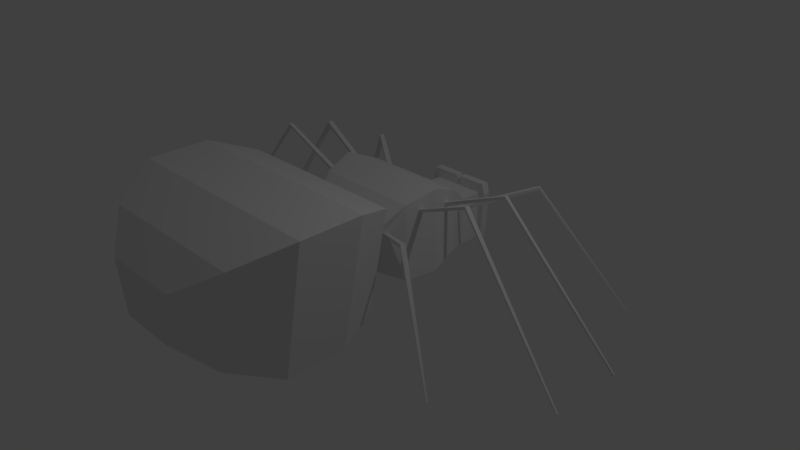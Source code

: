 # Source: SpiderGood.blend  (saved by Blender 2.79.0; exported with 4.5.12 LTS)
import bpy
from mathutils import Matrix  # noqa: F401  (used for matrix-valued properties, if any)

bpy.ops.wm.read_factory_settings(use_empty=True)
scene = bpy.context.scene
scene.name = 'Scene'

# ---- collections
col_collection_1 = bpy.data.collections.new('Collection 1'); scene.collection.children.link(col_collection_1)

# ---- materials (node trees are filled in below, after node groups)
mat_material = bpy.data.materials.new('Material')
mat_material.alpha_threshold = 0.0
mat_material.use_transparent_shadow = False
mat_material.roughness = 0.5
mat_material.line_color = (0.0, 0.0, 0.0, 1.0)

# ---- material node trees

# ---- world
world_world = bpy.data.worlds.new('World'); scene.world = world_world
world_world.color = (0.05088, 0.05088, 0.05088)
world_world.use_sun_shadow = False
world_world.sun_shadow_jitter_overblur = 0.0
world_world.cycles.sampling_method = 'MANUAL'

# ---- cameras
cam_camera = bpy.data.cameras.new('Camera')
cam_camera.clip_end = 100.0
cam_camera.lens = 35.0
cam_camera.sensor_width = 32.0
cam_camera.sensor_height = 18.0
cam_camera.ortho_scale = 7.314
cam_camera.dof.focus_distance = 0.0
cam_camera.dof.aperture_fstop = 128.0

# ---- lights
light_lamp = bpy.data.lights.new('Lamp', 'POINT')
light_lamp.transmission_factor = 0.0
light_lamp.cutoff_distance = 30.0
light_lamp.energy = 100.0
light_lamp.shadow_buffer_clip_start = 1.001
light_lamp.shadow_soft_size = 0.1
light_lamp.shadow_maximum_resolution = 0.006
light_lamp.use_absolute_resolution = True

# ---- meshes
me_cube = bpy.data.meshes.new('Cube')
me_cube.from_pydata([(0.3783, 1.744, -0.1842), (0.5823, -0.2768, 0.5719), (-0.5408, -0.2631, 0.5959), (-0.359, 1.744, -0.1842), (0.3783, 1.744, 0.4782), (0.5823, -0.2768, 0.6082), (-0.5408, -0.263, 0.6351), (-0.359, 1.744, 0.4782), (0.7824, 0.5535, 0.7631), (-0.753, 0.5582, 0.7904), (0.7824, 0.5535, 0.8143), (-0.753, 0.5582, 0.831), (0.7703, 0.1302, 0.811), (-0.6206, 0.9592, 0.5249), (0.7703, 0.1302, 0.852), (-0.6206, 0.9592, 0.5692), (0.6448, 0.9516, 0.5077), (-0.7435, 0.1306, 0.797), (0.6448, 0.9516, 0.5699), (-0.7435, 0.1306, 0.8377), (-0.5793, 1.016, 0.5267), (-0.5793, 1.016, 0.5698), (0.5902, 1.026, 0.5088), (0.5902, 1.026, 0.5695), (0.3783, 1.338, -0.1842), (0.7695, 0.6276, 0.7604), (0.3783, 1.338, 0.4782), (0.7695, 0.6276, 0.8099), (-0.7422, 0.6203, 0.8288), (-0.7422, 0.6203, 0.7883), (-0.359, 1.338, -0.1842), (-0.359, 1.338, 0.4782), (0.7293, 0.8045, 0.05301), (0.7815, 0.1946, 0.8126), (0.7293, 0.8045, 0.8878), (0.7815, 0.1946, 0.8542), (-0.755, 0.1964, 0.8404), (-0.755, 0.1964, 0.7987), (-0.7099, 0.8045, 0.05301), (-0.7099, 0.8045, 0.8878), (-0.5771, -0.2074, 0.5934), (-0.8032, 0.3712, -0.05186), (-0.5771, -0.2074, 0.6359), (-0.8032, 0.3712, 1.073), (0.8225, 0.3712, 1.073), (0.8225, 0.3712, -0.05186), (0.6143, -0.2277, 0.5701), (0.6143, -0.2278, 0.6083), (0.7274, -0.04201, -0.0729), (0.2333, -0.3782, 0.05185), (0.5861, -0.3782, 0.6818), (-0.2177, -0.3782, 0.05185), (-0.5705, -0.3782, 0.6818), (0.7274, -0.04201, 0.9467), (-0.7118, -0.04201, -0.0729), (-0.7118, -0.04201, 0.9467), (1.463, 1.537, 0.9228), (1.463, 1.537, 0.9593), (1.493, 1.496, 0.9596), (1.493, 1.496, 0.9222), (-1.339, 1.413, 0.8445), (-1.349, 1.419, 0.9018), (-1.314, 1.466, 0.9023), (-1.305, 1.46, 0.846), (2.506, 2.177, -0.6674), (2.518, 2.184, -0.647), (2.535, 2.161, -0.6468), (2.523, 2.154, -0.6677), (-2.534, 2.18, -0.6102), (-2.553, 2.192, -0.5827), (-2.533, 2.22, -0.5824), (-2.513, 2.208, -0.6093), (1.306, -0.6031, 0.805), (1.306, -0.6028, 0.8604), (1.273, -0.6533, 0.8602), (1.273, -0.6535, 0.8068), (-1.581, 0.01718, 1.305), (-1.589, 0.01578, 1.346), (-1.597, 0.06274, 1.348), (-1.589, 0.06413, 1.306), (1.604, 0.7356, 1.089), (1.608, 0.7397, 1.129), (1.617, 0.6874, 1.132), (1.613, 0.6833, 1.091), (-1.256, -0.6525, 0.8576), (-1.261, -0.6551, 0.9054), (-1.294, -0.6045, 0.9062), (-1.289, -0.6021, 0.8553), (-1.594, 0.6801, 1.153), (-1.601, 0.6815, 1.211), (-1.59, 0.7467, 1.209), (-1.583, 0.7453, 1.151), (1.615, 0.07071, 1.178), (1.621, 0.06674, 1.219), (1.612, 0.01048, 1.217), (1.605, 0.01447, 1.176), (2.223, -1.143, -0.5236), (2.231, -1.147, -0.5091), (2.22, -1.164, -0.5091), (2.212, -1.159, -0.523), (-3.129, -0.1646, -0.7211), (-3.137, -0.1659, -0.709), (-3.14, -0.149, -0.7083), (-3.132, -0.1477, -0.7206), (3.177, 0.915, -0.6738), (3.191, 0.9171, -0.6528), (3.195, 0.89, -0.6512), (3.181, 0.8878, -0.6728), (-2.207, -1.178, -0.594), (-2.225, -1.188, -0.5656), (-2.249, -1.151, -0.565), (-2.231, -1.141, -0.5957), (-3.115, 0.8855, -0.7473), (-3.136, 0.8887, -0.7173), (-3.129, 0.9284, -0.7187), (-3.108, 0.9252, -0.7486), (3.199, -0.1562, -0.6442), (3.21, -0.1578, -0.6278), (3.206, -0.1801, -0.6286), (3.195, -0.1786, -0.6448), (0.8851, -0.7725, -0.1648), (-0.8904, -0.7725, -0.1648), (1.186, -0.7725, 1.304), (-1.191, -0.7725, 1.304), (1.079, -1.326, -0.3081), (-1.084, -1.326, -0.3081), (1.445, -1.326, 1.503), (-1.45, -1.326, 1.503), (1.079, -2.13, -0.3248), (-1.084, -2.13, -0.3248), (1.445, -2.13, 1.487), (-1.45, -2.13, 1.487), (0.7855, -2.744, -0.08239), (-0.7908, -2.744, -0.08239), (1.053, -2.744, 1.222), (-1.058, -2.744, 1.222), (0.3992, -3.115, 0.2372), (-0.4045, -3.115, 0.2372), (0.5354, -3.115, 0.902), (-0.5406, -3.115, 0.902), (-0.359, 1.64, -0.1842), (-0.359, 1.64, 0.4782), (0.3783, 1.64, -0.1842), (0.3783, 1.64, 0.4782), (0.009687, 1.64, 0.4782), (0.009687, 1.64, -0.1842), (0.009687, 1.744, -0.1842), (0.009687, 1.744, 0.4782), (0.3783, 1.744, 0.6172), (0.3783, 1.64, 0.6172), (0.03827, 1.64, 0.6172), (0.03827, 1.744, 0.6172), (0.4374, 1.744, -0.1842), (0.4753, 1.744, 0.4782), (0.4374, 1.64, -0.1842), (0.4753, 1.64, 0.4782), (0.4402, 1.744, 0.6172), (0.4402, 1.64, 0.6172), (-0.01992, 1.744, 0.6163), (-0.359, 1.744, 0.6163), (-0.359, 1.64, 0.6163), (-0.01992, 1.64, 0.6163), (-0.4174, 1.64, -0.1842), (-0.4174, 1.744, -0.1842), (-0.449, 1.744, 0.4782), (-0.449, 1.64, 0.4782), (-0.4183, 1.64, 0.6163), (-0.4183, 1.744, 0.6163)], [], [(48, 49, 51, 54), (53, 55, 52, 50), (51, 49, 120, 121), (159, 7, 164, 167), (4, 0, 146, 147), (34, 39, 43, 44), (32, 45, 41, 38), (24, 32, 38, 30), (26, 31, 39, 34), (44, 43, 55, 53), (45, 48, 54, 41), (142, 143, 26, 24), (143, 144, 26), (142, 24, 145), (22, 16, 32, 24), (18, 23, 26, 34), (16, 18, 34, 32), (15, 13, 38, 39), (13, 20, 30, 38), (21, 15, 39, 31), (23, 22, 24, 26), (20, 21, 31, 30), (25, 8, 45, 32), (10, 27, 34, 44), (11, 9, 41, 43), (8, 10, 44, 45), (9, 29, 38, 41), (28, 11, 43, 39), (27, 25, 32, 34), (29, 28, 39, 38), (17, 37, 41, 54), (36, 19, 55, 43), (37, 36, 43, 41), (35, 33, 45, 44), (33, 12, 48, 45), (14, 35, 44, 53), (19, 17, 54, 55), (12, 14, 53, 48), (46, 1, 49, 48), (1, 5, 50, 49), (6, 2, 51, 52), (5, 47, 53, 50), (2, 40, 54, 51), (42, 6, 52, 55), (40, 42, 55, 54), (47, 46, 48, 53), (47, 73, 72, 46), (23, 57, 56, 22), (18, 58, 57, 23), (16, 59, 58, 18), (22, 56, 59, 16), (15, 61, 60, 13), (21, 62, 61, 15), (20, 63, 62, 21), (13, 60, 63, 20), (64, 65, 66, 67), (57, 65, 64, 56), (58, 66, 65, 57), (59, 67, 66, 58), (56, 64, 67, 59), (68, 69, 70, 71), (61, 69, 68, 60), (62, 70, 69, 61), (63, 71, 70, 62), (60, 68, 71, 63), (5, 74, 73, 47), (1, 75, 74, 5), (46, 72, 75, 1), (19, 77, 76, 17), (36, 78, 77, 19), (37, 79, 78, 36), (17, 76, 79, 37), (27, 81, 80, 25), (10, 82, 81, 27), (8, 83, 82, 10), (25, 80, 83, 8), (6, 85, 84, 2), (42, 86, 85, 6), (40, 87, 86, 42), (2, 84, 87, 40), (11, 89, 88, 9), (28, 90, 89, 11), (29, 91, 90, 28), (9, 88, 91, 29), (35, 93, 92, 33), (14, 94, 93, 35), (12, 95, 94, 14), (33, 92, 95, 12), (96, 97, 98, 99), (73, 97, 96, 72), (74, 98, 97, 73), (75, 99, 98, 74), (72, 96, 99, 75), (100, 101, 102, 103), (77, 101, 100, 76), (78, 102, 101, 77), (79, 103, 102, 78), (76, 100, 103, 79), (104, 105, 106, 107), (81, 105, 104, 80), (82, 106, 105, 81), (83, 107, 106, 82), (80, 104, 107, 83), (108, 109, 110, 111), (85, 109, 108, 84), (86, 110, 109, 85), (87, 111, 110, 86), (84, 108, 111, 87), (112, 113, 114, 115), (89, 113, 112, 88), (90, 114, 113, 89), (91, 115, 114, 90), (88, 112, 115, 91), (116, 117, 118, 119), (93, 117, 116, 92), (94, 118, 117, 93), (95, 119, 118, 94), (92, 116, 119, 95), (121, 120, 124, 125), (50, 52, 123, 122), (52, 51, 121, 123), (49, 50, 122, 120), (126, 127, 131, 130), (122, 123, 127, 126), (120, 122, 126, 124), (123, 121, 125, 127), (131, 129, 133, 135), (124, 126, 130, 128), (127, 125, 129, 131), (125, 124, 128, 129), (134, 135, 139, 138), (129, 128, 132, 133), (130, 131, 135, 134), (128, 130, 134, 132), (136, 138, 139, 137), (132, 134, 138, 136), (135, 133, 137, 139), (133, 132, 136, 137), (0, 142, 145, 146), (147, 144, 150, 151), (142, 0, 152, 154), (30, 31, 141, 140), (148, 151, 150, 149), (26, 144, 31), (31, 144, 141), (145, 30, 140), (30, 145, 24), (146, 145, 140, 3), (147, 146, 3, 7), (144, 147, 158, 161), (144, 143, 149, 150), (4, 147, 151, 148), (4, 148, 156, 153), (152, 153, 155, 154), (155, 153, 156, 157), (149, 143, 155, 157), (0, 4, 153, 152), (148, 149, 157, 156), (143, 142, 154, 155), (161, 158, 159, 160), (3, 140, 162, 163), (147, 7, 159, 158), (141, 144, 161, 160), (162, 165, 164, 163), (164, 165, 166, 167), (140, 141, 165, 162), (160, 159, 167, 166), (141, 160, 166, 165), (7, 3, 163, 164)])
me_cube.materials.append(mat_material)
me_cube.use_remesh_preserve_volume = False
me_cube.use_remesh_preserve_attributes = False
me_cube.use_mirror_vertex_groups = False
me_cube.update()

# ---- objects
ob_good_spider = bpy.data.objects.new('Good Spider', me_cube)
ob_lamp = bpy.data.objects.new('Lamp', light_lamp)
ob_camera = bpy.data.objects.new('Camera', cam_camera)

# ---- transforms, parenting, visibility, modifiers, constraints
ob_good_spider.location = (0.0, 0.0, 0.0)
ob_good_spider.lock_rotations_4d = False
ob_good_spider.empty_display_type = 'ARROWS'
ob_good_spider.lineart.crease_threshold = 0.0
ob_lamp.location = (4.076, 1.005, 5.904)
ob_lamp.rotation_euler = (0.6503, 0.05522, 1.866)
ob_lamp.lock_rotations_4d = False
ob_lamp.empty_display_type = 'ARROWS'
ob_lamp.color = (0.0, 0.0, 0.0, 0.0)
ob_lamp.lineart.crease_threshold = 0.0
ob_camera.location = (7.481, -6.508, 5.344)
ob_camera.rotation_euler = (1.109, 0.0, 0.8149)
ob_camera.lock_rotations_4d = False
ob_camera.empty_display_type = 'ARROWS'
ob_camera.color = (0.0, 0.0, 0.0, 0.0)
ob_camera.display_type = 'WIRE'
ob_camera.lineart.crease_threshold = 0.0

# ---- collection membership
col_collection_1.objects.link(ob_good_spider)
col_collection_1.objects.link(ob_lamp)
col_collection_1.objects.link(ob_camera)

# ---- scene / render settings (as saved in the file)
scene.camera = ob_camera
scene.frame_start = 1; scene.frame_end = 250; scene.frame_set(3)
scene.render.engine = 'BLENDER_EEVEE_NEXT'
scene.render.resolution_percentage = 50
scene.render.dither_intensity = 0.0
scene.cycles.use_denoising = False
scene.cycles.samples = 128
scene.cycles.sampling_pattern = 'TABULATED_SOBOL'
scene.cycles.use_adaptive_sampling = False
scene.cycles.use_light_tree = False
scene.cycles.blur_glossy = 0.0
scene.cycles.sample_clamp_indirect = 0.0
scene.view_settings.view_transform = 'Standard'
bpy.context.view_layer.update()
